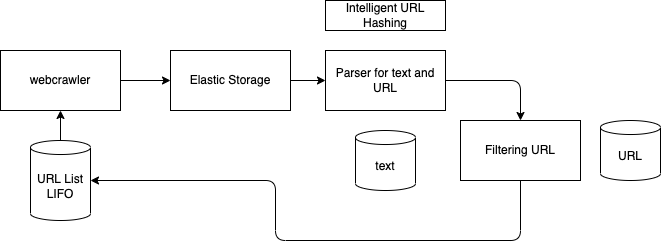

The diagram above was exported from draw.io. Its source (the exported page's mxGraphModel, read from the mxfile embedded in the PNG):
<mxGraphModel dx="478" dy="289" grid="1" gridSize="10" guides="1" tooltips="1" connect="1" arrows="1" fold="1" page="1" pageScale="1" pageWidth="850" pageHeight="1100" math="0" shadow="0">
  <root>
    <mxCell id="0" />
    <mxCell id="1" parent="0" />
    <mxCell id="2" style="edgeStyle=orthogonalEdgeStyle;html=1;" edge="1" parent="1" source="3" target="7">
      <mxGeometry relative="1" as="geometry" />
    </mxCell>
    <mxCell id="3" value="webcrawler" style="rounded=0;whiteSpace=wrap;html=1;" vertex="1" parent="1">
      <mxGeometry x="40" y="150" width="120" height="60" as="geometry" />
    </mxCell>
    <mxCell id="4" style="edgeStyle=orthogonalEdgeStyle;html=1;exitX=0.5;exitY=0;exitDx=0;exitDy=0;exitPerimeter=0;entryX=0.5;entryY=1;entryDx=0;entryDy=0;" edge="1" parent="1" source="5" target="3">
      <mxGeometry relative="1" as="geometry" />
    </mxCell>
    <mxCell id="5" value="URL List LIFO" style="shape=cylinder3;whiteSpace=wrap;html=1;boundedLbl=1;backgroundOutline=1;size=7.0026092529296875;" vertex="1" parent="1">
      <mxGeometry x="70" y="240" width="60" height="80" as="geometry" />
    </mxCell>
    <mxCell id="6" style="edgeStyle=orthogonalEdgeStyle;html=1;exitX=1;exitY=0.5;exitDx=0;exitDy=0;entryX=0;entryY=0.5;entryDx=0;entryDy=0;" edge="1" parent="1" source="7" target="11">
      <mxGeometry relative="1" as="geometry" />
    </mxCell>
    <mxCell id="7" value="Elastic Storage" style="rounded=0;whiteSpace=wrap;html=1;" vertex="1" parent="1">
      <mxGeometry x="210" y="150" width="120" height="60" as="geometry" />
    </mxCell>
    <mxCell id="8" value="Intelligent URL Hashing" style="rounded=0;whiteSpace=wrap;html=1;" vertex="1" parent="1">
      <mxGeometry x="365" y="100" width="120" height="30" as="geometry" />
    </mxCell>
    <mxCell id="9" value="text" style="shape=cylinder3;whiteSpace=wrap;html=1;boundedLbl=1;backgroundOutline=1;size=7.0026092529296875;" vertex="1" parent="1">
      <mxGeometry x="395" y="230" width="60" height="60" as="geometry" />
    </mxCell>
    <mxCell id="10" style="edgeStyle=orthogonalEdgeStyle;html=1;exitX=1;exitY=0.5;exitDx=0;exitDy=0;entryX=0.5;entryY=0;entryDx=0;entryDy=0;" edge="1" parent="1" source="11" target="13">
      <mxGeometry relative="1" as="geometry" />
    </mxCell>
    <mxCell id="11" value="Parser for text and URL" style="rounded=0;whiteSpace=wrap;html=1;" vertex="1" parent="1">
      <mxGeometry x="365" y="150" width="120" height="60" as="geometry" />
    </mxCell>
    <mxCell id="12" style="edgeStyle=orthogonalEdgeStyle;html=1;" edge="1" parent="1" source="13" target="5">
      <mxGeometry relative="1" as="geometry">
        <Array as="points">
          <mxPoint x="560" y="340" />
          <mxPoint x="315" y="340" />
          <mxPoint x="315" y="280" />
        </Array>
      </mxGeometry>
    </mxCell>
    <mxCell id="13" value="Filtering URL" style="rounded=0;whiteSpace=wrap;html=1;" vertex="1" parent="1">
      <mxGeometry x="500" y="220" width="120" height="60" as="geometry" />
    </mxCell>
    <mxCell id="14" value="URL" style="shape=cylinder3;whiteSpace=wrap;html=1;boundedLbl=1;backgroundOutline=1;size=7.0026092529296875;" vertex="1" parent="1">
      <mxGeometry x="640" y="220" width="60" height="60" as="geometry" />
    </mxCell>
  </root>
</mxGraphModel>